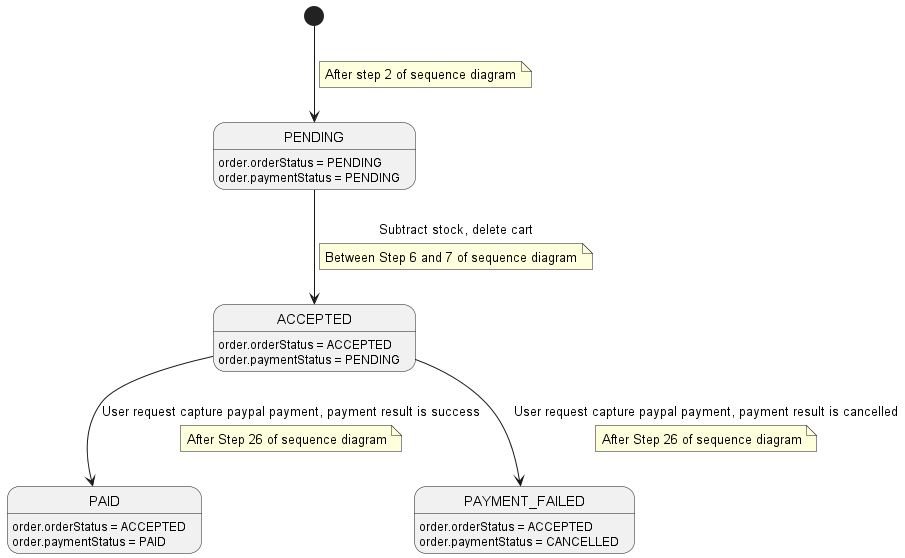

The diagram above was rendered by PlantUML. Its source (embedded in the PNG):
@startuml Order State diagram
[*] --> PENDING
note on link
After step 2 of sequence diagram
end note
PENDING: order.orderStatus = PENDING
PENDING: order.paymentStatus = PENDING

PENDING --> ACCEPTED: Subtract stock, delete cart 
note on link
Between Step 6 and 7 of sequence diagram
end note
ACCEPTED: order.orderStatus = ACCEPTED
ACCEPTED: order.paymentStatus = PENDING

ACCEPTED --> PAID: User request capture paypal payment, payment result is success
note on link
After Step 26 of sequence diagram
end note
PAID: order.orderStatus = ACCEPTED
PAID: order.paymentStatus = PAID

ACCEPTED --> PAYMENT_FAILED: User request capture paypal payment, payment result is cancelled
note on link
After Step 26 of sequence diagram
end note
PAYMENT_FAILED: order.orderStatus = ACCEPTED
PAYMENT_FAILED: order.paymentStatus = CANCELLED
@enduml